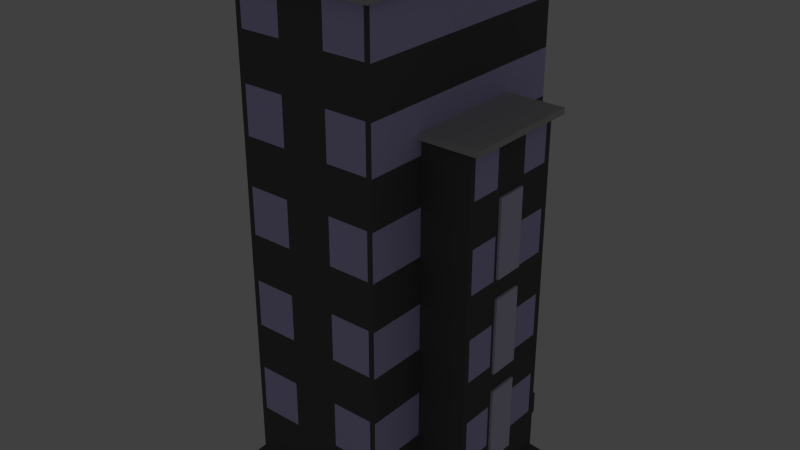 # Source: SkyScraper.blend  (saved by Blender 2.75.0; exported with 4.5.12 LTS)
import bpy
from mathutils import Matrix  # noqa: F401  (used for matrix-valued properties, if any)

bpy.ops.wm.read_factory_settings(use_empty=True)
scene = bpy.context.scene
scene.name = 'Scene'

# ---- collections
col_collection_1 = bpy.data.collections.new('Collection 1'); scene.collection.children.link(col_collection_1)
col_collection_20 = bpy.data.collections.new('Collection 20'); scene.collection.children.link(col_collection_20)
col_collection_20.hide_render = True
col_collection_20.hide_viewport = True

# ---- materials (node trees are filled in below, after node groups)
mat_material_001 = bpy.data.materials.new('Material.001')
mat_material_001.alpha_threshold = 0.0
mat_material_001.use_transparent_shadow = False
mat_material_001.diffuse_color = (0.8148, 0.7454, 1.0, 1.0)
mat_material_001.roughness = 0.5
mat_material_001.specular_intensity = 1.0
mat_material_003 = bpy.data.materials.new('Material.003')
mat_material_003.alpha_threshold = 0.0
mat_material_003.use_transparent_shadow = False
mat_material_003.diffuse_color = (0.1195, 0.1195, 0.1195, 1.0)
mat_material_003.roughness = 0.5
mat_material_004 = bpy.data.materials.new('Material.004')
mat_material_004.alpha_threshold = 0.0
mat_material_004.use_transparent_shadow = False
mat_material_004.diffuse_color = (0.5711, 0.5711, 0.5711, 1.0)
mat_material_004.roughness = 0.5
mat_material_007 = bpy.data.materials.new('Material.007')
mat_material_007.alpha_threshold = 0.0
mat_material_007.use_transparent_shadow = False
mat_material_007.diffuse_color = (0.6556, 0.5857, 1.0, 1.0)
mat_material_007.roughness = 0.5
mat_material_007.specular_intensity = 1.0
mat_material_002 = bpy.data.materials.new('Material.002')
mat_material_002.alpha_threshold = 0.0
mat_material_002.use_transparent_shadow = False
mat_material_002.diffuse_color = (0.1195, 0.1195, 0.1195, 1.0)
mat_material_002.roughness = 0.5
mat_material_005 = bpy.data.materials.new('Material.005')
mat_material_005.alpha_threshold = 0.0
mat_material_005.use_transparent_shadow = False
mat_material_005.diffuse_color = (0.5711, 0.5711, 0.5711, 1.0)
mat_material_005.roughness = 0.5
mat_material_006 = bpy.data.materials.new('Material.006')
mat_material_006.alpha_threshold = 0.0
mat_material_006.use_transparent_shadow = False
mat_material_006.diffuse_color = (0.6666, 0.6069, 1.0, 1.0)
mat_material_006.roughness = 0.5
mat_material_006.specular_intensity = 1.0

# ---- material node trees

# ---- world
world_world = bpy.data.worlds.new('World'); scene.world = world_world
world_world.color = (0.05088, 0.05088, 0.05088)
world_world.use_sun_shadow = False
world_world.sun_shadow_jitter_overblur = 0.0
world_world.cycles.sampling_method = 'MANUAL'
world_world.cycles.sample_map_resolution = 256

# ---- lights
light_lamp = bpy.data.lights.new('Lamp', 'POINT')
light_lamp.transmission_factor = 0.0
light_lamp.cutoff_distance = 30.0
light_lamp.energy = 100.0
light_lamp.shadow_buffer_clip_start = 1.001
light_lamp.shadow_soft_size = 0.1
light_lamp.shadow_maximum_resolution = 0.006
light_lamp.use_absolute_resolution = True
light_lamp.cycles.use_multiple_importance_sampling = False

# ---- meshes
me_cube_002 = bpy.data.meshes.new('Cube.002')
me_cube_002.from_pydata([(-1.0, -1.0, -1.0), (-1.0, -1.0, 1.0), (-1.0, 1.0, -1.0), (-1.0, 1.0, 1.0), (1.0, -1.0, -1.0), (1.0, -1.0, 1.0), (1.0, 1.0, -1.0), (1.0, 1.0, 1.0)], [], [(1, 3, 2, 0), (3, 7, 6, 2), (7, 5, 4, 6), (5, 1, 0, 4), (0, 2, 6, 4), (5, 7, 3, 1)])
me_cube_002.materials.append(mat_material_001)
me_cube_002.use_remesh_preserve_volume = False
me_cube_002.use_remesh_preserve_attributes = False
me_cube_002.use_mirror_vertex_groups = False
me_cube_002.update()
me_plane_001 = bpy.data.meshes.new('Plane.001')
me_plane_001.from_pydata([(-1.0, -1.0, 0.0), (1.0, -1.0, 0.0), (-1.0, 1.0, 0.0), (1.0, 1.0, 0.0), (-1.0, -1.0, 3.121), (1.0, -1.0, 3.121), (-1.0, 1.0, 3.121), (1.0, 1.0, 3.121), (-0.9167, -0.9167, 4.145), (0.9167, -0.9167, 4.145), (-0.9167, 0.9167, 4.145), (0.9167, 0.9167, 4.145), (-0.9167, -0.9167, 64.14), (0.9167, -0.9167, 64.14), (-0.9167, 0.9167, 64.14), (0.9167, 0.9167, 64.14), (-0.9904, -0.9904, 64.11), (0.9904, -0.9904, 64.11), (-0.9904, 0.9904, 64.11), (0.9904, 0.9904, 64.11), (-0.9904, -0.9904, 65.11), (0.9904, -0.9904, 65.11), (-0.9904, 0.9904, 65.11), (0.9904, 0.9904, 65.11), (-0.3056, -0.9167, 4.145), (0.3056, -0.9167, 4.145), (0.3056, 0.9167, 4.145), (-0.3056, 0.9167, 4.145), (-0.3056, -0.9167, 64.14), (0.3056, -0.9167, 64.14), (0.3056, 0.9167, 64.14), (-0.3056, 0.9167, 64.14), (-0.3301, -0.9904, 64.11), (0.3301, -0.9904, 64.11), (0.3301, 0.9904, 64.11), (-0.3301, 0.9904, 64.11), (0.807, -0.9167, 4.145), (0.807, -0.9167, 64.14), (0.8719, -0.9904, 64.11), (0.807, 0.9167, 4.145), (0.807, 0.9167, 64.14), (0.8719, 0.9904, 64.11), (-0.8202, 0.9167, 4.145), (-0.8202, 0.9167, 64.14), (-0.8862, 0.9904, 64.11), (-0.8202, -0.9167, 4.145), (-0.8202, -0.9167, 64.14), (-0.8862, -0.9904, 64.11), (-0.3056, -0.9167, 11.64), (-0.3056, -0.9167, 19.14), (-0.3056, -0.9167, 26.64), (-0.3056, -0.9167, 34.14), (-0.3056, -0.9167, 41.64), (-0.3056, -0.9167, 49.14), (-0.3056, -0.9167, 56.64), (0.3056, -0.9167, 11.64), (0.3056, -0.9167, 19.14), (0.3056, -0.9167, 26.64), (0.3056, -0.9167, 34.14), (0.3056, -0.9167, 41.64), (0.3056, -0.9167, 49.14), (0.3056, -0.9167, 56.64), (0.3056, 0.9167, 11.64), (0.3056, 0.9167, 19.14), (0.3056, 0.9167, 26.64), (0.3056, 0.9167, 34.14), (0.3056, 0.9167, 41.64), (0.3056, 0.9167, 49.14), (0.3056, 0.9167, 56.64), (-0.3056, 0.9167, 11.64), (-0.3056, 0.9167, 19.14), (-0.3056, 0.9167, 26.64), (-0.3056, 0.9167, 34.14), (-0.3056, 0.9167, 41.64), (-0.3056, 0.9167, 49.14), (-0.3056, 0.9167, 56.64), (0.807, 0.9167, 11.64), (0.807, 0.9167, 19.14), (0.807, 0.9167, 26.64), (0.807, 0.9167, 34.14), (0.807, 0.9167, 41.64), (0.807, 0.9167, 49.14), (0.807, 0.9167, 56.64), (0.807, -0.9167, 11.64), (0.807, -0.9167, 19.14), (0.807, -0.9167, 26.64), (0.807, -0.9167, 34.14), (0.807, -0.9167, 41.64), (0.807, -0.9167, 49.14), (0.807, -0.9167, 56.64), (-0.8202, -0.9167, 11.64), (-0.8202, -0.9167, 19.14), (-0.8202, -0.9167, 26.64), (-0.8202, -0.9167, 34.14), (-0.8202, -0.9167, 41.64), (-0.8202, -0.9167, 49.14), (-0.8202, -0.9167, 56.64), (-0.8202, 0.9167, 11.64), (-0.8202, 0.9167, 19.14), (-0.8202, 0.9167, 26.64), (-0.8202, 0.9167, 34.14), (-0.8202, 0.9167, 41.64), (-0.8202, 0.9167, 49.14), (-0.8202, 0.9167, 56.64)], [], [(5, 7, 11, 9), (1, 5, 4, 0), (1, 3, 7, 5), (2, 0, 4, 6), (6, 4, 8, 10), (11, 7, 6, 10), (14, 12, 16, 18), (13, 15, 19, 17), (37, 13, 17, 38), (43, 14, 18, 44), (18, 22, 23, 19), (17, 19, 23, 21), (18, 16, 20, 22), (40, 30, 34, 41), (30, 31, 35, 34), (46, 28, 32, 47), (28, 29, 33, 32), (96, 54, 28, 46), (25, 29, 28, 24), (82, 68, 30, 40), (10, 14, 43, 42), (40, 15, 11, 39), (9, 13, 37, 36), (45, 46, 12, 8), (11, 15, 13, 9), (3, 2, 6, 7), (15, 40, 41, 19), (29, 37, 38, 33), (61, 89, 37, 29), (12, 46, 47, 16), (22, 20, 21, 23), (17, 21, 20, 16), (31, 43, 44, 35), (75, 103, 43, 31), (9, 8, 4, 5), (8, 12, 14, 10), (27, 42, 97, 69), (69, 97, 98, 70), (70, 98, 99, 71), (71, 99, 100, 72), (72, 100, 101, 73), (73, 101, 102, 74), (74, 102, 103, 75), (25, 36, 83, 55), (55, 83, 84, 56), (56, 84, 85, 57), (57, 85, 86, 58), (58, 86, 87, 59), (59, 87, 88, 60), (60, 88, 89, 61), (39, 26, 62, 76), (76, 62, 63, 77), (77, 63, 64, 78), (78, 64, 65, 79), (79, 65, 66, 80), (80, 66, 67, 81), (81, 67, 68, 82), (27, 31, 30, 26), (45, 24, 48, 90), (90, 48, 49, 91), (91, 49, 50, 92), (92, 50, 51, 93), (93, 51, 52, 94), (94, 52, 53, 95), (95, 53, 54, 96)])
me_plane_001.polygons.foreach_set('material_index', [0, 0, 0, 0, 0, 0, 0, 0, 0, 0, 1, 1, 1, 0, 0, 0, 0, 2, 0, 2, 0, 0, 0, 0, 0, 0, 0, 0, 2, 0, 1, 1, 0, 2, 0, 0, 0, 2, 0, 2, 0, 2, 0, 0, 2, 0, 2, 0, 2, 0, 0, 2, 0, 2, 0, 2, 0, 0, 0, 2, 0, 2, 0, 2, 0])
me_plane_001.materials.append(mat_material_003)
me_plane_001.materials.append(mat_material_004)
me_plane_001.materials.append(mat_material_007)
me_plane_001.use_remesh_preserve_volume = False
me_plane_001.use_remesh_preserve_attributes = False
me_plane_001.use_mirror_vertex_groups = False
me_plane_001.update()
me_plane = bpy.data.meshes.new('Plane')
me_plane.from_pydata([(-1.0, -1.0, 0.0), (1.0, -1.0, 0.0), (-1.0, 1.217, 0.0), (1.0, 1.217, 0.0), (-1.0, -1.0, 3.121), (1.0, -1.0, 3.121), (-1.0, 1.217, 3.121), (1.0, 1.217, 3.121), (-0.9167, -0.9167, 4.145), (0.9167, -0.9167, 4.145), (-0.9167, 1.133, 4.145), (0.9167, 1.133, 4.145), (-0.9167, -0.9167, 64.14), (0.9167, -0.9167, 64.14), (-0.9167, 1.133, 64.14), (0.9167, 1.133, 64.14), (-0.9904, -0.9904, 64.11), (0.9904, -0.9904, 64.11), (-0.9904, 1.207, 64.11), (0.9904, 1.207, 64.11), (-0.9904, -0.9904, 65.11), (0.9904, -0.9904, 65.11), (-0.9904, 1.207, 65.11), (0.9904, 1.207, 65.11), (0.9167, 1.133, 10.14), (0.9167, 1.133, 16.14), (0.9167, 1.133, 22.14), (0.9167, 1.133, 28.14), (0.9167, 1.133, 34.14), (0.9167, 1.133, 40.14), (0.9167, 1.133, 46.14), (0.9167, 1.133, 52.14), (0.9167, 1.133, 58.14), (0.9167, -0.9167, 58.14), (0.9167, -0.9167, 52.14), (0.9167, -0.9167, 46.14), (0.9167, -0.9167, 40.14), (0.9167, -0.9167, 34.14), (0.9167, -0.9167, 28.14), (0.9167, -0.9167, 22.14), (0.9167, -0.9167, 16.14), (0.9167, -0.9167, 10.14), (-0.9167, -0.9167, 10.14), (-0.9167, -0.9167, 16.14), (-0.9167, -0.9167, 22.14), (-0.9167, -0.9167, 28.14), (-0.9167, -0.9167, 34.14), (-0.9167, -0.9167, 40.14), (-0.9167, -0.9167, 46.14), (-0.9167, -0.9167, 52.14), (-0.9167, -0.9167, 58.14), (-0.9167, 1.133, 58.14), (-0.9167, 1.133, 52.14), (-0.9167, 1.133, 46.14), (-0.9167, 1.133, 40.14), (-0.9167, 1.133, 34.14), (-0.9167, 1.133, 28.14), (-0.9167, 1.133, 22.14), (-0.9167, 1.133, 16.14), (-0.9167, 1.133, 10.14), (-0.3056, -0.9167, 64.14), (0.3056, -0.9167, 64.14), (0.3056, 1.133, 64.14), (-0.3056, 1.133, 64.14), (0.3056, -0.9167, 10.14), (-0.3056, -0.9167, 10.14), (0.3056, -0.9167, 16.14), (-0.3056, -0.9167, 16.14), (0.3056, -0.9167, 22.14), (-0.3056, -0.9167, 22.14), (0.3056, -0.9167, 28.14), (-0.3056, -0.9167, 28.14), (0.3056, -0.9167, 34.14), (-0.3056, -0.9167, 34.14), (0.3056, -0.9167, 40.14), (-0.3056, -0.9167, 40.14), (0.3056, -0.9167, 46.14), (-0.3056, -0.9167, 46.14), (0.3056, -0.9167, 52.14), (-0.3056, -0.9167, 52.14), (0.3056, -0.9167, 58.14), (-0.3056, -0.9167, 58.14), (-0.3056, 1.133, 10.14), (0.3056, 1.133, 10.14), (-0.3056, 1.133, 16.14), (0.3056, 1.133, 16.14), (-0.3056, 1.133, 22.14), (0.3056, 1.133, 22.14), (-0.3056, 1.133, 28.14), (0.3056, 1.133, 28.14), (-0.3056, 1.133, 34.14), (0.3056, 1.133, 34.14), (-0.3056, 1.133, 40.14), (0.3056, 1.133, 40.14), (-0.3056, 1.133, 46.14), (0.3056, 1.133, 46.14), (-0.3056, 1.133, 52.14), (0.3056, 1.133, 52.14), (-0.3056, 1.133, 58.14), (0.3056, 1.133, 58.14), (0.8434, -0.9167, 64.14), (0.8434, 1.133, 10.14), (0.8434, 1.133, 16.14), (0.8434, 1.133, 22.14), (0.8434, 1.133, 28.14), (0.8434, 1.133, 34.14), (0.8434, 1.133, 40.14), (0.8434, 1.133, 46.14), (0.8434, 1.133, 52.14), (0.8434, 1.133, 58.14), (0.8434, 1.133, 64.14), (0.8434, -0.9167, 10.14), (0.8434, -0.9167, 16.14), (0.8434, -0.9167, 22.14), (0.8434, -0.9167, 28.14), (0.8434, -0.9167, 34.14), (0.8434, -0.9167, 40.14), (0.8434, -0.9167, 46.14), (0.8434, -0.9167, 52.14), (0.8434, -0.9167, 58.14), (-0.8454, 1.133, 64.14), (-0.8454, -0.9167, 10.14), (-0.8454, -0.9167, 16.14), (-0.8454, -0.9167, 22.14), (-0.8454, -0.9167, 28.14), (-0.8454, -0.9167, 34.14), (-0.8454, -0.9167, 40.14), (-0.8454, -0.9167, 46.14), (-0.8454, -0.9167, 52.14), (-0.8454, -0.9167, 58.14), (-0.8454, -0.9167, 64.14), (-0.8454, 1.133, 10.14), (-0.8454, 1.133, 16.14), (-0.8454, 1.133, 22.14), (-0.8454, 1.133, 28.14), (-0.8454, 1.133, 34.14), (-0.8454, 1.133, 40.14), (-0.8454, 1.133, 46.14), (-0.8454, 1.133, 52.14), (-0.8454, 1.133, 58.14)], [], [(5, 7, 11, 9), (2, 6, 7, 3), (1, 3, 7, 5), (2, 0, 4, 6), (33, 32, 15, 13), (6, 4, 8, 10), (7, 6, 10, 11), (51, 50, 12, 14), (24, 101, 110, 15), (61, 60, 65, 64), (14, 12, 16, 18), (13, 15, 19, 17), (18, 22, 23, 19), (22, 20, 21, 23), (17, 19, 23, 21), (18, 16, 20, 22), (9, 8, 4, 5), (1, 5, 4, 0), (41, 42, 8, 9), (13, 100, 111, 41), (42, 121, 130, 12), (24, 11, 10, 59), (98, 96, 138, 139), (102, 85, 87, 103), (109, 108, 97, 99), (62, 83, 82, 63), (14, 120, 131, 59), (10, 8, 42, 59), (59, 42, 43, 58), (58, 43, 44, 57), (57, 44, 45, 56), (56, 45, 46, 55), (55, 46, 47, 54), (54, 47, 48, 53), (53, 48, 49, 52), (52, 49, 50, 51), (9, 11, 24, 41), (41, 24, 25, 40), (40, 25, 26, 39), (39, 26, 27, 38), (38, 27, 28, 37), (37, 28, 29, 36), (36, 29, 30, 35), (35, 30, 31, 34), (34, 31, 32, 33), (107, 95, 97, 108), (105, 91, 93, 106), (103, 87, 89, 104), (101, 83, 85, 102), (128, 79, 81, 129), (127, 77, 79, 128), (126, 75, 77, 127), (125, 73, 75, 126), (124, 71, 73, 125), (123, 69, 71, 124), (122, 67, 69, 123), (121, 65, 67, 122), (129, 81, 60, 130), (109, 99, 62, 110), (94, 92, 136, 137), (84, 132, 133, 86), (88, 134, 135, 90), (105, 104, 89, 91), (107, 106, 93, 95), (78, 118, 119, 80), (76, 117, 118, 78), (74, 116, 117, 76), (72, 115, 116, 74), (70, 114, 115, 72), (68, 113, 114, 70), (66, 112, 113, 68), (64, 111, 112, 66), (80, 119, 100, 61), (16, 12, 13, 17), (19, 15, 14, 18), (17, 21, 20, 16), (94, 137, 138, 96), (90, 135, 136, 92), (86, 133, 134, 88), (82, 131, 132, 84), (98, 139, 120, 63)])
me_plane.polygons.foreach_set('material_index', [0, 0, 0, 0, 2, 0, 0, 2, 0, 0, 0, 0, 1, 1, 1, 1, 0, 0, 0, 0, 0, 0, 0, 0, 0, 0, 0, 0, 2, 0, 2, 0, 2, 0, 2, 0, 0, 2, 0, 2, 0, 2, 0, 2, 0, 2, 2, 2, 2, 0, 2, 0, 2, 0, 2, 0, 2, 2, 2, 0, 0, 0, 0, 0, 0, 2, 0, 2, 0, 2, 0, 2, 2, 0, 0, 1, 2, 2, 2, 2, 2])
me_plane.materials.append(mat_material_002)
me_plane.materials.append(mat_material_005)
me_plane.materials.append(mat_material_006)
me_plane.use_remesh_preserve_volume = False
me_plane.use_remesh_preserve_attributes = False
me_plane.use_mirror_vertex_groups = False
me_plane.update()

# ---- objects
ob_cube_005 = bpy.data.objects.new('Cube.005', me_cube_002)
ob_cube_004 = bpy.data.objects.new('Cube.004', me_cube_002)
ob_plane_001 = bpy.data.objects.new('Plane.001', me_plane_001)
ob_plane = bpy.data.objects.new('Plane', me_plane)
ob_lamp = bpy.data.objects.new('Lamp', light_lamp)

# ---- transforms, parenting, visibility, modifiers, constraints
ob_cube_005.location = (-15.75, 1.355, 36.33)
ob_cube_005.scale = (0.2, 2.0, 5.0)
ob_cube_005.hide_viewport = True
ob_cube_005.lineart.crease_threshold = 0.0
_m = ob_cube_005.modifiers.new('Array', 'ARRAY')
_m.count = 3
_m.use_constant_offset = True
_m.constant_offset_displace = (0.0, 0.0, -2.5)
_m.use_relative_offset = False
ob_cube_004.location = (15.71, 1.355, 36.33)
ob_cube_004.scale = (0.2, 2.0, 5.0)
ob_cube_004.hide_viewport = True
ob_cube_004.lineart.crease_threshold = 0.0
_m = ob_cube_004.modifiers.new('Array', 'ARRAY')
_m.count = 3
_m.use_constant_offset = True
_m.constant_offset_displace = (0.0, 0.0, -2.5)
_m.use_relative_offset = False
ob_plane_001.location = (0.0, 1.401, 0.0)
ob_plane_001.rotation_euler = (0.0, 0.0, 1.571)
ob_plane_001.scale = (8.0, 17.0, 0.75)
ob_plane_001.lineart.crease_threshold = 0.0
ob_plane.location = (0.0, 0.0, 0.0)
ob_plane.scale = (10.0, 15.0, 1.0)
ob_plane.lineart.crease_threshold = 0.0
ob_lamp.location = (4.076, -0.05159, 5.904)
ob_lamp.rotation_euler = (0.6503, 0.05522, 1.866)
ob_lamp.lock_rotations_4d = False
ob_lamp.empty_display_type = 'ARROWS'
ob_lamp.color = (0.0, 0.0, 0.0, 0.0)
ob_lamp.lineart.crease_threshold = 0.0

# ---- collection membership
col_collection_1.objects.link(ob_cube_005)
col_collection_1.objects.link(ob_cube_004)
col_collection_1.objects.link(ob_plane_001)
col_collection_1.objects.link(ob_plane)
col_collection_20.objects.link(ob_lamp)

# ---- scene / render settings (as saved in the file)
scene.frame_start = 1; scene.frame_end = 250; scene.frame_set(0)
scene.render.engine = 'BLENDER_EEVEE_NEXT'
scene.render.resolution_percentage = 50
scene.render.dither_intensity = 0.0
scene.cycles.use_denoising = False
scene.cycles.samples = 10
scene.cycles.sampling_pattern = 'TABULATED_SOBOL'
scene.cycles.light_sampling_threshold = 0.0
scene.cycles.use_adaptive_sampling = False
scene.cycles.use_light_tree = False
scene.cycles.blur_glossy = 0.0
scene.cycles.pixel_filter_type = 'GAUSSIAN'
scene.cycles.sample_clamp_indirect = 0.0
scene.view_settings.view_transform = 'Standard'
bpy.context.view_layer.update()

# ---- added for rendering (the .blend has no active camera): camera
cam_auto = bpy.data.cameras.new('AutoCamera')
cam_auto.lens = 50.0
cam_auto.sensor_width = 36.0
cam_auto.clip_end = 1322.32
ob_auto_camera = bpy.data.objects.new('AutoCamera', cam_auto)
scene.collection.objects.link(ob_auto_camera)
ob_auto_camera.location = (75.3464, -88.7914, 92.3313)
ob_auto_camera.rotation_euler = (1.09748, -7.21219e-08, 0.694738)
scene.camera = ob_auto_camera
bpy.context.view_layer.update()
